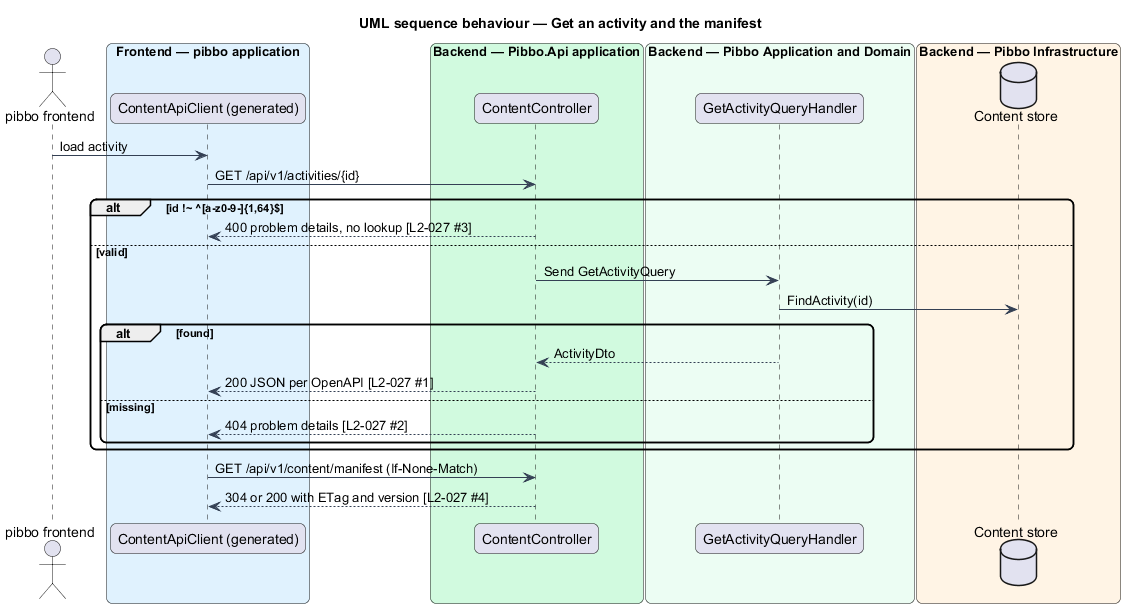

The diagram above was rendered by PlantUML. Its source (embedded in the PNG):
@startuml
title UML sequence behaviour — Get an activity and the manifest
skinparam backgroundColor #FFFFFF
skinparam shadowing false
skinparam roundcorner 12
skinparam defaultFontName Arial
skinparam ArrowColor #344054
actor "pibbo frontend" as actor
box "Frontend — pibbo application" #E0F2FE
  participant "ContentApiClient (generated)" as client
end box
box "Backend — Pibbo.Api application" #D1FADF
  participant "ContentController" as ctrl
end box
box "Backend — Pibbo Application and Domain" #ECFDF3
  participant "GetActivityQueryHandler" as h
end box
box "Backend — Pibbo Infrastructure" #FFF4E5
  database "Content store" as db
end box
actor -> client : load activity
client -> ctrl : GET /api/v1/activities/{id}
alt id !~ ^[a-z0-9-]{1,64}$
  ctrl --> client : 400 problem details, no lookup [L2-027 #3]
else valid
  ctrl -> h : Send GetActivityQuery
  h -> db : FindActivity(id)
  alt found
    h --> ctrl : ActivityDto
    ctrl --> client : 200 JSON per OpenAPI [L2-027 #1]
  else missing
    ctrl --> client : 404 problem details [L2-027 #2]
  end
end
client -> ctrl : GET /api/v1/content/manifest (If-None-Match)
ctrl --> client : 304 or 200 with ETag and version [L2-027 #4]
@enduml